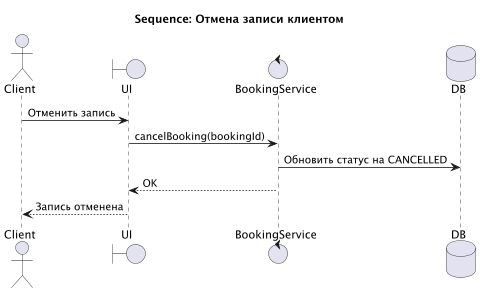

The diagram above was rendered by PlantUML. Its source (embedded in the PNG):
@startuml
title Sequence: Отмена записи клиентом

actor Client
boundary UI
control BookingService
database DB

Client -> UI : Отменить запись
UI -> BookingService : cancelBooking(bookingId)

BookingService -> DB : Обновить статус на CANCELLED
BookingService --> UI : OK
UI --> Client : Запись отменена

@enduml